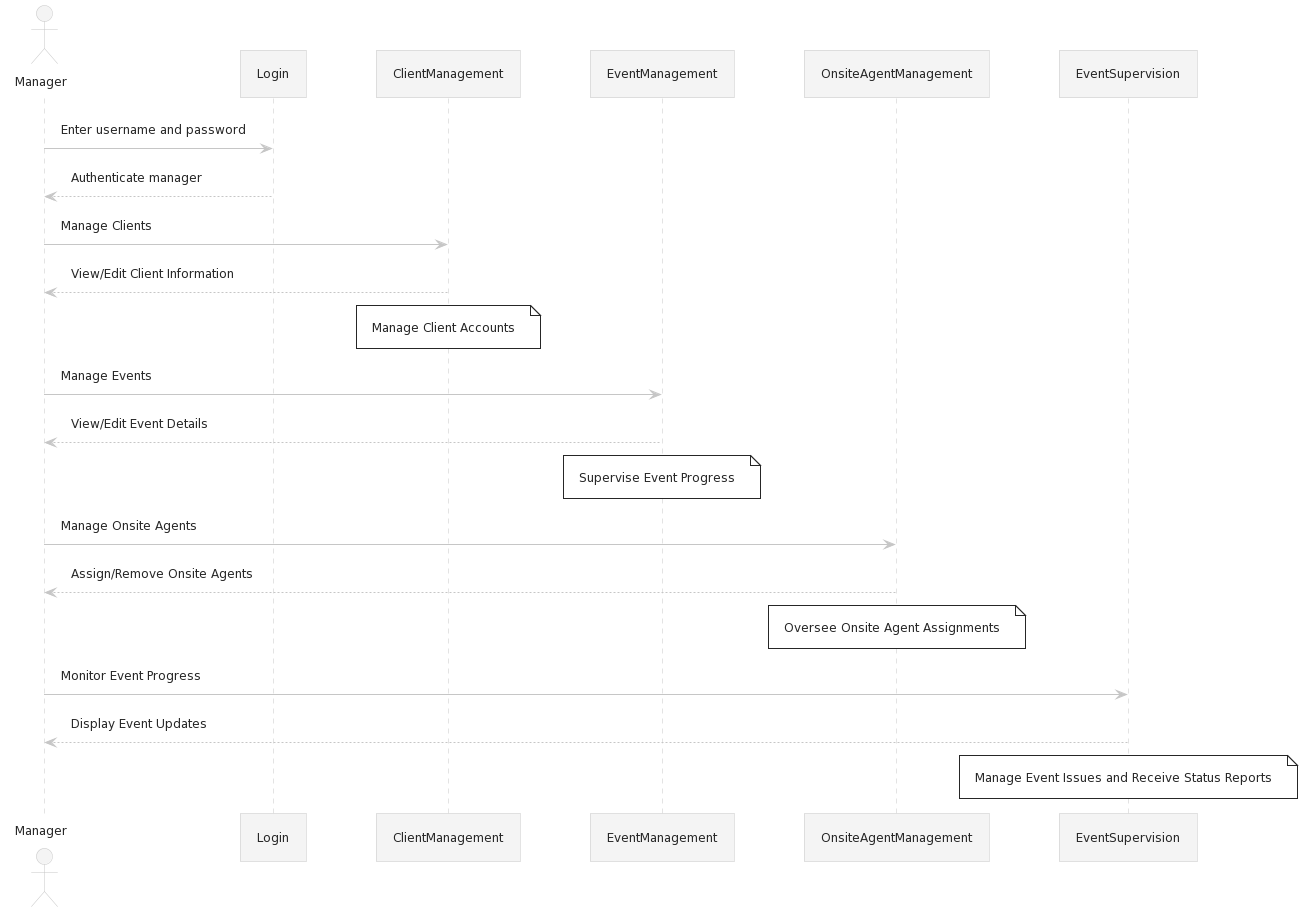

The diagram above was rendered by PlantUML. Its source (embedded in the PNG):
@startuml
!theme carbon-gray

actor Manager

Manager -> "Login" : Enter username and password
"Login" --> Manager : Authenticate manager

Manager -> ClientManagement: Manage Clients
ClientManagement --> Manager: View/Edit Client Information

note over ClientManagement: Manage Client Accounts

Manager -> EventManagement: Manage Events
EventManagement --> Manager: View/Edit Event Details

note over EventManagement: Supervise Event Progress

Manager -> OnsiteAgentManagement: Manage Onsite Agents
OnsiteAgentManagement --> Manager: Assign/Remove Onsite Agents

note over OnsiteAgentManagement: Oversee Onsite Agent Assignments

Manager -> EventSupervision: Monitor Event Progress
EventSupervision --> Manager: Display Event Updates

note over EventSupervision: Manage Event Issues and Receive Status Reports
@enduml